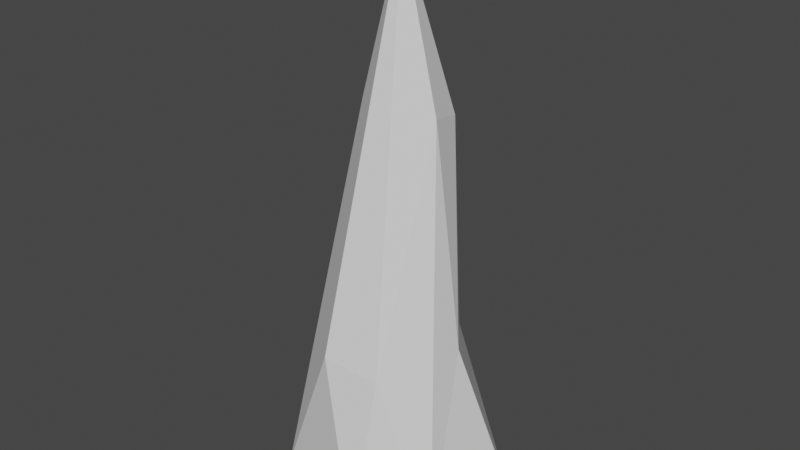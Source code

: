# Source: TerreAttaque.blend  (saved by Blender 3.6.11; exported with 4.5.12 LTS)
import bpy
from mathutils import Matrix  # noqa: F401  (used for matrix-valued properties, if any)

bpy.ops.wm.read_factory_settings(use_empty=True)
scene = bpy.context.scene
scene.name = 'Scene'

# ---- collections
col_collection = bpy.data.collections.new('Collection'); scene.collection.children.link(col_collection)

# ---- world
world_world = bpy.data.worlds.new('World'); scene.world = world_world
world_world.use_nodes = True; world_world.node_tree.nodes.clear()
_N = world_world.node_tree.nodes; _L = world_world.node_tree.links
n0 = _N.new('ShaderNodeOutputWorld'); n0.name = 'World Output'; n0.location = (300, 300)
n1 = _N.new('ShaderNodeBackground'); n1.name = 'Background'; n1.location = (10, 300)
n1.inputs[0].default_value = (0.05088, 0.05088, 0.05088, 1.0)
_L.new(n1.outputs[0], n0.inputs[0])
n0.is_active_output = True
world_world.color = (0.05088, 0.05088, 0.05088)
world_world.use_sun_shadow = False
world_world.sun_shadow_jitter_overblur = 0.0

# ---- meshes
me_cylinder_001 = bpy.data.meshes.new('Cylinder.001')
me_cylinder_001.from_pydata([(0.2646, 0.9804, -0.9985), (0.9786, 0.3111, -0.9992), (0.2687, -1.005, -0.9981), (-1.0, 0.0, -1.0), (-0.002351, -0.001724, 3.901), (-0.6917, 0.7592, -0.9992), (0.3329, 0.3856, 0.4423), (0.6528, -0.05201, 0.5282), (0.8255, -0.6069, -0.9869), (-0.1302, -0.8295, 0.5152), (-0.7795, -0.675, -0.9966), (-0.6528, -0.05201, 0.5282), (-0.1785, 0.4738, 0.4667), (0.2708, 0.3334, 2.389), (0.3753, -0.04152, 2.49), (0.3595, -0.7552, 0.43), (-0.3753, -0.04152, 2.49), (-0.2016, 0.3859, 2.446)], [], [(4, 13, 17), (4, 14, 13), (4, 15, 14), (4, 9, 15), (16, 4, 17), (5, 12, 0), (3, 11, 5), (10, 11, 3), (2, 9, 10), (7, 8, 1), (17, 12, 11), (16, 11, 10), (7, 14, 8), (6, 13, 7), (1, 0, 6, 7), (5, 11, 12), (2, 10, 3, 5, 0, 1, 8), (15, 9, 2), (8, 15, 2), (10, 9, 4, 16), (12, 6, 0), (16, 17, 11), (13, 6, 12, 17), (8, 14, 15), (7, 13, 14)])
me_cylinder_001.polygons.foreach_set('use_smooth', [True] * 25)
_k = set([(0, 1), (0, 5), (0, 6), (0, 12), (1, 7), (1, 8), (2, 8), (2, 9), (2, 10), (2, 15), (3, 5), (3, 10), (3, 11), (4, 9), (4, 13), (4, 14), (4, 15), (4, 16), (4, 17), (5, 11), (5, 12), (6, 7), (6, 12), (6, 13), (7, 8), (7, 13), (7, 14), (8, 14), (8, 15), (9, 10), (9, 15), (10, 11), (10, 16), (11, 12), (11, 16), (11, 17), (12, 17), (13, 14), (13, 17), (14, 15), (16, 17)])
me_cylinder_001.attributes.new('sharp_edge', 'BOOLEAN', 'EDGE').data.foreach_set('value', [ (min(e.vertices), max(e.vertices)) in _k for e in me_cylinder_001.edges])
_uv = me_cylinder_001.uv_layers.new(name='UVMap')
_uv.uv.foreach_set('vector', [0.6053, 1.0, 0.8837, 0.8518, 1.0, 0.8518, 0.6053, 1.0, 0.7188, 0.8518, 0.8837, 0.8518, 0.6053, 1.0, 0.5833, 0.7494, 0.7188, 0.8518, 0.2835, 1.0, 0.4642, 0.7485, 0.5833, 0.7494, 0.2812, 0.8518, 0.2835, 1.0, 0.07929, 0.8518, 0.1173, 0.5, 0.04175, 0.75, 7.451e-08, 0.5, 0.25, 0.5, 0.2167, 0.75, 0.1173, 0.5, 0.3491, 0.5031, 0.2167, 0.75, 0.25, 0.5, 0.5416, 0.5, 0.4642, 0.7485, 0.3491, 0.5031, 0.7833, 0.75, 0.6667, 0.5038, 0.7993, 0.5, 0.07929, 0.8518, 0.04175, 0.75, 0.2167, 0.75, 0.2812, 0.8518, 0.2167, 0.75, 0.3491, 0.5031, 0.7833, 0.75, 0.7188, 0.8518, 0.6667, 0.5038, 0.9167, 0.75, 0.8837, 0.8518, 0.7833, 0.75, 0.7993, 0.5, 0.958, 0.5, 0.9167, 0.75, 0.7833, 0.75, 0.1173, 0.5, 0.2167, 0.75, 0.04175, 0.75, 0.8099, 0.02604, 0.5588, 0.1134, 0.51, 0.25, 0.5942, 0.422, 0.8104, 0.4738, 0.971, 0.321, 0.9578, 0.13, 0.5833, 0.7494, 0.4642, 0.7485, 0.5416, 0.5, 0.6667, 0.5038, 0.5833, 0.7494, 0.5416, 0.5, 0.3491, 0.5031, 0.4642, 0.7485, 0.2835, 1.0, 0.2812, 0.8518, 1.0, 0.75, 0.9167, 0.75, 0.958, 0.5, 0.2812, 0.8518, 0.07929, 0.8518, 0.2167, 0.75, 0.8837, 0.8518, 0.9167, 0.75, 1.0, 0.75, 1.0, 0.8518, 0.6667, 0.5038, 0.7188, 0.8518, 0.5833, 0.7494, 0.7833, 0.75, 0.8837, 0.8518, 0.7188, 0.8518])
me_cylinder_001.update()
me_cylinder_001.normals_split_custom_set([tuple(v) for v in zip(*[iter([0.136, 0.9618, 0.2377, 0.136, 0.9618, 0.2377, 0.136, 0.9618, 0.2377, 0.9176, 0.3196, 0.2366, 0.9176, 0.3196, 0.2366, 0.9176, 0.3196, 0.2366, 0.7385, -0.6388, 0.2157, 0.7385, -0.6388, 0.2157, 0.7385, -0.6388, 0.2157, 0.1845, -0.9563, 0.2268, 0.1845, -0.9563, 0.2268, 0.1845, -0.9563, 0.2268, -0.8943, 0.3864, 0.2255, -0.8943, 0.3864, 0.2255, -0.8943, 0.3864, 0.2255, -0.2179, 0.9409, 0.2595, -0.2179, 0.9409, 0.2595, -0.2179, 0.9409, 0.2595, -0.9043, 0.367, 0.2179, -0.9043, 0.367, 0.2179, -0.9043, 0.367, 0.2179, -0.9314, -0.3033, 0.2013, -0.9314, -0.3033, 0.2013, -0.9314, -0.3033, 0.2013, -0.3001, -0.9534, 0.03148, -0.3001, -0.9534, 0.03148, -0.3001, -0.9534, 0.03148, 0.9725, -0.1599, 0.1694, 0.9725, -0.1599, 0.1694, 0.9725, -0.1599, 0.1694, -0.7411, 0.6711, 0.02113, -0.7411, 0.6711, 0.02113, -0.7411, 0.6711, 0.02113, -0.98, -0.142, 0.1394, -0.98, -0.142, 0.1394, -0.98, -0.142, 0.1394, 0.9873, -0.07523, 0.1401, 0.9873, -0.07523, 0.1401, 0.9873, -0.07523, 0.1401, 0.8027, 0.5949, 0.04158, 0.8027, 0.5949, 0.04158, 0.8027, 0.5949, 0.04158, 0.6919, 0.6674, 0.2754, 0.6919, 0.6674, 0.2754, 0.6919, 0.6674, 0.2754, 0.6919, 0.6674, 0.2754, -0.671, 0.6476, 0.361, -0.671, 0.6476, 0.361, -0.671, 0.6476, 0.361, 0.002679, -0.002214, -1.0, 0.002679, -0.002214, -1.0, 0.002679, -0.002214, -1.0, 0.002679, -0.002214, -1.0, 0.002679, -0.002214, -1.0, 0.002679, -0.002214, -1.0, 0.002679, -0.002214, -1.0, 0.175, -0.9717, 0.1588, 0.175, -0.9717, 0.1588, 0.175, -0.9717, 0.1588, 0.5769, -0.81, 0.105, 0.5769, -0.81, 0.105, 0.5769, -0.81, 0.105, -0.6647, -0.7187, 0.2043, -0.6647, -0.7187, 0.2043, -0.6647, -0.7187, 0.2043, -0.6647, -0.7187, 0.2043, 0.175, 0.913, 0.3686, 0.175, 0.913, 0.3686, 0.175, 0.913, 0.3686, -0.9143, 0.3846, 0.1273, -0.9143, 0.3846, 0.1273, -0.9143, 0.3846, 0.1273, 0.1446, 0.9887, 0.03842, 0.1446, 0.9887, 0.03842, 0.1446, 0.9887, 0.03842, 0.1446, 0.9887, 0.03842, 0.7858, -0.5862, 0.1971, 0.7858, -0.5862, 0.1971, 0.7858, -0.5862, 0.1971, 0.9451, 0.299, 0.1321, 0.9451, 0.299, 0.1321, 0.9451, 0.299, 0.1321])] * 3)])

# ---- objects
ob_terreattaque = bpy.data.objects.new('TerreAttaque', me_cylinder_001)

# ---- transforms, parenting, visibility, modifiers, constraints
ob_terreattaque.location = (0.0, 0.0, 0.0)
ob_terreattaque.rotation_euler = (-1.629e-07, 0.0, 0.0)
ob_terreattaque.color = (0.8, 0.8, 0.8, 1.0)

# ---- collection membership
col_collection.objects.link(ob_terreattaque)

# ---- scene / render settings (as saved in the file)
scene.frame_start = 1; scene.frame_end = 250; scene.frame_set(1)
scene.render.engine = 'BLENDER_EEVEE_NEXT'
scene.cycles.sampling_pattern = 'TABULATED_SOBOL'
scene.view_settings.view_transform = 'Filmic'
bpy.context.view_layer.update()

# ---- added for rendering (the .blend has no active camera and no usable light): camera, sun
cam_auto = bpy.data.cameras.new('AutoCamera')
cam_auto.lens = 50.0
cam_auto.sensor_width = 36.0
cam_auto.clip_end = 1000.0
ob_auto_camera = bpy.data.objects.new('AutoCamera', cam_auto)
scene.collection.objects.link(ob_auto_camera)
ob_auto_camera.location = (5.21302, -6.28074, 5.62946)
ob_auto_camera.rotation_euler = (1.09748, -7.21219e-08, 0.694738)
scene.camera = ob_auto_camera
light_auto_sun = bpy.data.lights.new('AutoSun', 'SUN')
light_auto_sun.energy = 3.0
light_auto_sun.angle = 0.0523599
ob_auto_sun = bpy.data.objects.new('AutoSun', light_auto_sun)
scene.collection.objects.link(ob_auto_sun)
ob_auto_sun.rotation_euler = (0.872665, 0.174533, 0.523599)
bpy.context.view_layer.update()
